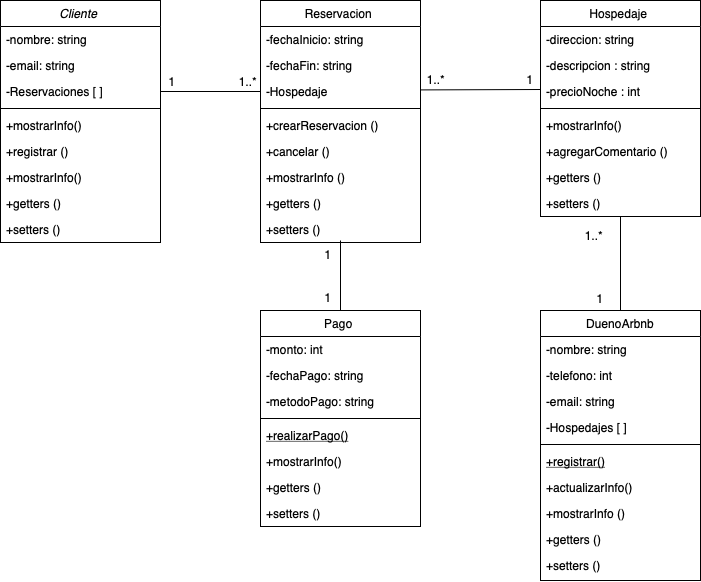

The diagram above was exported from draw.io. Its source (the exported page's mxGraphModel, read from the mxfile embedded in the PNG):
<mxGraphModel dx="1181" dy="569" grid="1" gridSize="10" guides="1" tooltips="1" connect="1" arrows="1" fold="1" page="1" pageScale="1" pageWidth="827" pageHeight="1169" math="0" shadow="0">
  <root>
    <mxCell id="0" />
    <mxCell id="1" parent="0" />
    <mxCell id="KNfs0IRokhezp6qc7Y_D-1" value="Cliente " style="swimlane;fontStyle=2;align=center;verticalAlign=top;childLayout=stackLayout;horizontal=1;startSize=26;horizontalStack=0;resizeParent=1;resizeLast=0;collapsible=1;marginBottom=0;rounded=0;shadow=0;strokeWidth=1;" vertex="1" parent="1">
      <mxGeometry x="60" y="120" width="160" height="242" as="geometry">
        <mxRectangle x="230" y="140" width="160" height="26" as="alternateBounds" />
      </mxGeometry>
    </mxCell>
    <mxCell id="KNfs0IRokhezp6qc7Y_D-2" value="-nombre: string " style="text;align=left;verticalAlign=top;spacingLeft=4;spacingRight=4;overflow=hidden;rotatable=0;points=[[0,0.5],[1,0.5]];portConstraint=eastwest;rounded=0;shadow=0;html=0;" vertex="1" parent="KNfs0IRokhezp6qc7Y_D-1">
      <mxGeometry y="26" width="160" height="26" as="geometry" />
    </mxCell>
    <mxCell id="KNfs0IRokhezp6qc7Y_D-3" value="-email: string " style="text;align=left;verticalAlign=top;spacingLeft=4;spacingRight=4;overflow=hidden;rotatable=0;points=[[0,0.5],[1,0.5]];portConstraint=eastwest;rounded=0;shadow=0;html=0;" vertex="1" parent="KNfs0IRokhezp6qc7Y_D-1">
      <mxGeometry y="52" width="160" height="26" as="geometry" />
    </mxCell>
    <mxCell id="KNfs0IRokhezp6qc7Y_D-4" value="-Reservaciones [ ]" style="text;align=left;verticalAlign=top;spacingLeft=4;spacingRight=4;overflow=hidden;rotatable=0;points=[[0,0.5],[1,0.5]];portConstraint=eastwest;rounded=0;shadow=0;html=0;" vertex="1" parent="KNfs0IRokhezp6qc7Y_D-1">
      <mxGeometry y="78" width="160" height="26" as="geometry" />
    </mxCell>
    <mxCell id="KNfs0IRokhezp6qc7Y_D-5" value="" style="line;html=1;strokeWidth=1;align=left;verticalAlign=middle;spacingTop=-1;spacingLeft=3;spacingRight=3;rotatable=0;labelPosition=right;points=[];portConstraint=eastwest;" vertex="1" parent="KNfs0IRokhezp6qc7Y_D-1">
      <mxGeometry y="104" width="160" height="8" as="geometry" />
    </mxCell>
    <mxCell id="KNfs0IRokhezp6qc7Y_D-6" value="+mostrarInfo()" style="text;align=left;verticalAlign=top;spacingLeft=4;spacingRight=4;overflow=hidden;rotatable=0;points=[[0,0.5],[1,0.5]];portConstraint=eastwest;" vertex="1" parent="KNfs0IRokhezp6qc7Y_D-1">
      <mxGeometry y="112" width="160" height="26" as="geometry" />
    </mxCell>
    <mxCell id="KNfs0IRokhezp6qc7Y_D-7" value="+registrar ()&#10;" style="text;align=left;verticalAlign=top;spacingLeft=4;spacingRight=4;overflow=hidden;rotatable=0;points=[[0,0.5],[1,0.5]];portConstraint=eastwest;" vertex="1" parent="KNfs0IRokhezp6qc7Y_D-1">
      <mxGeometry y="138" width="160" height="26" as="geometry" />
    </mxCell>
    <mxCell id="KNfs0IRokhezp6qc7Y_D-8" value="+mostrarInfo()" style="text;align=left;verticalAlign=top;spacingLeft=4;spacingRight=4;overflow=hidden;rotatable=0;points=[[0,0.5],[1,0.5]];portConstraint=eastwest;" vertex="1" parent="KNfs0IRokhezp6qc7Y_D-1">
      <mxGeometry y="164" width="160" height="26" as="geometry" />
    </mxCell>
    <mxCell id="KNfs0IRokhezp6qc7Y_D-9" value="+getters ()" style="text;align=left;verticalAlign=top;spacingLeft=4;spacingRight=4;overflow=hidden;rotatable=0;points=[[0,0.5],[1,0.5]];portConstraint=eastwest;" vertex="1" parent="KNfs0IRokhezp6qc7Y_D-1">
      <mxGeometry y="190" width="160" height="26" as="geometry" />
    </mxCell>
    <mxCell id="KNfs0IRokhezp6qc7Y_D-10" value="+setters () " style="text;align=left;verticalAlign=top;spacingLeft=4;spacingRight=4;overflow=hidden;rotatable=0;points=[[0,0.5],[1,0.5]];portConstraint=eastwest;" vertex="1" parent="KNfs0IRokhezp6qc7Y_D-1">
      <mxGeometry y="216" width="160" height="26" as="geometry" />
    </mxCell>
    <mxCell id="KNfs0IRokhezp6qc7Y_D-11" value="DuenoArbnb" style="swimlane;fontStyle=0;align=center;verticalAlign=top;childLayout=stackLayout;horizontal=1;startSize=26;horizontalStack=0;resizeParent=1;resizeLast=0;collapsible=1;marginBottom=0;rounded=0;shadow=0;strokeWidth=1;" vertex="1" parent="1">
      <mxGeometry x="600" y="430" width="160" height="270" as="geometry">
        <mxRectangle x="130" y="380" width="160" height="26" as="alternateBounds" />
      </mxGeometry>
    </mxCell>
    <mxCell id="KNfs0IRokhezp6qc7Y_D-12" value="-nombre: string  " style="text;align=left;verticalAlign=top;spacingLeft=4;spacingRight=4;overflow=hidden;rotatable=0;points=[[0,0.5],[1,0.5]];portConstraint=eastwest;" vertex="1" parent="KNfs0IRokhezp6qc7Y_D-11">
      <mxGeometry y="26" width="160" height="26" as="geometry" />
    </mxCell>
    <mxCell id="KNfs0IRokhezp6qc7Y_D-13" value="-telefono: int  " style="text;align=left;verticalAlign=top;spacingLeft=4;spacingRight=4;overflow=hidden;rotatable=0;points=[[0,0.5],[1,0.5]];portConstraint=eastwest;rounded=0;shadow=0;html=0;" vertex="1" parent="KNfs0IRokhezp6qc7Y_D-11">
      <mxGeometry y="52" width="160" height="26" as="geometry" />
    </mxCell>
    <mxCell id="KNfs0IRokhezp6qc7Y_D-14" value="-email: string  " style="text;align=left;verticalAlign=top;spacingLeft=4;spacingRight=4;overflow=hidden;rotatable=0;points=[[0,0.5],[1,0.5]];portConstraint=eastwest;rounded=0;shadow=0;html=0;" vertex="1" parent="KNfs0IRokhezp6qc7Y_D-11">
      <mxGeometry y="78" width="160" height="26" as="geometry" />
    </mxCell>
    <mxCell id="KNfs0IRokhezp6qc7Y_D-15" value="-Hospedajes [ ]" style="text;align=left;verticalAlign=top;spacingLeft=4;spacingRight=4;overflow=hidden;rotatable=0;points=[[0,0.5],[1,0.5]];portConstraint=eastwest;rounded=0;shadow=0;html=0;" vertex="1" parent="KNfs0IRokhezp6qc7Y_D-11">
      <mxGeometry y="104" width="160" height="26" as="geometry" />
    </mxCell>
    <mxCell id="KNfs0IRokhezp6qc7Y_D-16" value="" style="line;html=1;strokeWidth=1;align=left;verticalAlign=middle;spacingTop=-1;spacingLeft=3;spacingRight=3;rotatable=0;labelPosition=right;points=[];portConstraint=eastwest;" vertex="1" parent="KNfs0IRokhezp6qc7Y_D-11">
      <mxGeometry y="130" width="160" height="8" as="geometry" />
    </mxCell>
    <mxCell id="KNfs0IRokhezp6qc7Y_D-17" value="+registrar()" style="text;align=left;verticalAlign=top;spacingLeft=4;spacingRight=4;overflow=hidden;rotatable=0;points=[[0,0.5],[1,0.5]];portConstraint=eastwest;fontStyle=4" vertex="1" parent="KNfs0IRokhezp6qc7Y_D-11">
      <mxGeometry y="138" width="160" height="26" as="geometry" />
    </mxCell>
    <mxCell id="KNfs0IRokhezp6qc7Y_D-18" value="+actualizarInfo()" style="text;align=left;verticalAlign=top;spacingLeft=4;spacingRight=4;overflow=hidden;rotatable=0;points=[[0,0.5],[1,0.5]];portConstraint=eastwest;" vertex="1" parent="KNfs0IRokhezp6qc7Y_D-11">
      <mxGeometry y="164" width="160" height="26" as="geometry" />
    </mxCell>
    <mxCell id="KNfs0IRokhezp6qc7Y_D-19" value="+mostrarInfo ()" style="text;align=left;verticalAlign=top;spacingLeft=4;spacingRight=4;overflow=hidden;rotatable=0;points=[[0,0.5],[1,0.5]];portConstraint=eastwest;rounded=0;shadow=0;html=0;" vertex="1" parent="KNfs0IRokhezp6qc7Y_D-11">
      <mxGeometry y="190" width="160" height="26" as="geometry" />
    </mxCell>
    <mxCell id="KNfs0IRokhezp6qc7Y_D-20" value="+getters () " style="text;align=left;verticalAlign=top;spacingLeft=4;spacingRight=4;overflow=hidden;rotatable=0;points=[[0,0.5],[1,0.5]];portConstraint=eastwest;rounded=0;shadow=0;html=0;" vertex="1" parent="KNfs0IRokhezp6qc7Y_D-11">
      <mxGeometry y="216" width="160" height="26" as="geometry" />
    </mxCell>
    <mxCell id="KNfs0IRokhezp6qc7Y_D-21" value="+setters () " style="text;align=left;verticalAlign=top;spacingLeft=4;spacingRight=4;overflow=hidden;rotatable=0;points=[[0,0.5],[1,0.5]];portConstraint=eastwest;rounded=0;shadow=0;html=0;" vertex="1" parent="KNfs0IRokhezp6qc7Y_D-11">
      <mxGeometry y="242" width="160" height="26" as="geometry" />
    </mxCell>
    <mxCell id="KNfs0IRokhezp6qc7Y_D-22" value="Reservacion " style="swimlane;fontStyle=0;align=center;verticalAlign=top;childLayout=stackLayout;horizontal=1;startSize=26;horizontalStack=0;resizeParent=1;resizeLast=0;collapsible=1;marginBottom=0;rounded=0;shadow=0;strokeWidth=1;" vertex="1" parent="1">
      <mxGeometry x="320" y="120" width="160" height="242" as="geometry">
        <mxRectangle x="550" y="140" width="160" height="26" as="alternateBounds" />
      </mxGeometry>
    </mxCell>
    <mxCell id="KNfs0IRokhezp6qc7Y_D-23" value="-fechaInicio: string " style="text;align=left;verticalAlign=top;spacingLeft=4;spacingRight=4;overflow=hidden;rotatable=0;points=[[0,0.5],[1,0.5]];portConstraint=eastwest;" vertex="1" parent="KNfs0IRokhezp6qc7Y_D-22">
      <mxGeometry y="26" width="160" height="26" as="geometry" />
    </mxCell>
    <mxCell id="KNfs0IRokhezp6qc7Y_D-24" value="-fechaFin: string " style="text;align=left;verticalAlign=top;spacingLeft=4;spacingRight=4;overflow=hidden;rotatable=0;points=[[0,0.5],[1,0.5]];portConstraint=eastwest;rounded=0;shadow=0;html=0;" vertex="1" parent="KNfs0IRokhezp6qc7Y_D-22">
      <mxGeometry y="52" width="160" height="26" as="geometry" />
    </mxCell>
    <mxCell id="KNfs0IRokhezp6qc7Y_D-25" value="-Hospedaje " style="text;align=left;verticalAlign=top;spacingLeft=4;spacingRight=4;overflow=hidden;rotatable=0;points=[[0,0.5],[1,0.5]];portConstraint=eastwest;rounded=0;shadow=0;html=0;" vertex="1" parent="KNfs0IRokhezp6qc7Y_D-22">
      <mxGeometry y="78" width="160" height="26" as="geometry" />
    </mxCell>
    <mxCell id="KNfs0IRokhezp6qc7Y_D-26" value="" style="line;html=1;strokeWidth=1;align=left;verticalAlign=middle;spacingTop=-1;spacingLeft=3;spacingRight=3;rotatable=0;labelPosition=right;points=[];portConstraint=eastwest;" vertex="1" parent="KNfs0IRokhezp6qc7Y_D-22">
      <mxGeometry y="104" width="160" height="8" as="geometry" />
    </mxCell>
    <mxCell id="KNfs0IRokhezp6qc7Y_D-27" value="+crearReservacion ()" style="text;align=left;verticalAlign=top;spacingLeft=4;spacingRight=4;overflow=hidden;rotatable=0;points=[[0,0.5],[1,0.5]];portConstraint=eastwest;" vertex="1" parent="KNfs0IRokhezp6qc7Y_D-22">
      <mxGeometry y="112" width="160" height="26" as="geometry" />
    </mxCell>
    <mxCell id="KNfs0IRokhezp6qc7Y_D-28" value="+cancelar ()" style="text;align=left;verticalAlign=top;spacingLeft=4;spacingRight=4;overflow=hidden;rotatable=0;points=[[0,0.5],[1,0.5]];portConstraint=eastwest;" vertex="1" parent="KNfs0IRokhezp6qc7Y_D-22">
      <mxGeometry y="138" width="160" height="26" as="geometry" />
    </mxCell>
    <mxCell id="KNfs0IRokhezp6qc7Y_D-29" value="+mostrarInfo ()" style="text;align=left;verticalAlign=top;spacingLeft=4;spacingRight=4;overflow=hidden;rotatable=0;points=[[0,0.5],[1,0.5]];portConstraint=eastwest;" vertex="1" parent="KNfs0IRokhezp6qc7Y_D-22">
      <mxGeometry y="164" width="160" height="26" as="geometry" />
    </mxCell>
    <mxCell id="KNfs0IRokhezp6qc7Y_D-30" value="+getters ()" style="text;align=left;verticalAlign=top;spacingLeft=4;spacingRight=4;overflow=hidden;rotatable=0;points=[[0,0.5],[1,0.5]];portConstraint=eastwest;" vertex="1" parent="KNfs0IRokhezp6qc7Y_D-22">
      <mxGeometry y="190" width="160" height="26" as="geometry" />
    </mxCell>
    <mxCell id="KNfs0IRokhezp6qc7Y_D-31" value="+setters ()" style="text;align=left;verticalAlign=top;spacingLeft=4;spacingRight=4;overflow=hidden;rotatable=0;points=[[0,0.5],[1,0.5]];portConstraint=eastwest;" vertex="1" parent="KNfs0IRokhezp6qc7Y_D-22">
      <mxGeometry y="216" width="160" height="26" as="geometry" />
    </mxCell>
    <mxCell id="KNfs0IRokhezp6qc7Y_D-32" value="Hospedaje " style="swimlane;fontStyle=0;align=center;verticalAlign=top;childLayout=stackLayout;horizontal=1;startSize=26;horizontalStack=0;resizeParent=1;resizeLast=0;collapsible=1;marginBottom=0;rounded=0;shadow=0;strokeWidth=1;" vertex="1" parent="1">
      <mxGeometry x="600" y="120" width="160" height="216" as="geometry">
        <mxRectangle x="550" y="140" width="160" height="26" as="alternateBounds" />
      </mxGeometry>
    </mxCell>
    <mxCell id="KNfs0IRokhezp6qc7Y_D-33" value="-direccion: string " style="text;align=left;verticalAlign=top;spacingLeft=4;spacingRight=4;overflow=hidden;rotatable=0;points=[[0,0.5],[1,0.5]];portConstraint=eastwest;" vertex="1" parent="KNfs0IRokhezp6qc7Y_D-32">
      <mxGeometry y="26" width="160" height="26" as="geometry" />
    </mxCell>
    <mxCell id="KNfs0IRokhezp6qc7Y_D-34" value="-descripcion : string " style="text;align=left;verticalAlign=top;spacingLeft=4;spacingRight=4;overflow=hidden;rotatable=0;points=[[0,0.5],[1,0.5]];portConstraint=eastwest;rounded=0;shadow=0;html=0;" vertex="1" parent="KNfs0IRokhezp6qc7Y_D-32">
      <mxGeometry y="52" width="160" height="26" as="geometry" />
    </mxCell>
    <mxCell id="KNfs0IRokhezp6qc7Y_D-35" value="-precioNoche : int " style="text;align=left;verticalAlign=top;spacingLeft=4;spacingRight=4;overflow=hidden;rotatable=0;points=[[0,0.5],[1,0.5]];portConstraint=eastwest;rounded=0;shadow=0;html=0;" vertex="1" parent="KNfs0IRokhezp6qc7Y_D-32">
      <mxGeometry y="78" width="160" height="26" as="geometry" />
    </mxCell>
    <mxCell id="KNfs0IRokhezp6qc7Y_D-36" value="" style="line;html=1;strokeWidth=1;align=left;verticalAlign=middle;spacingTop=-1;spacingLeft=3;spacingRight=3;rotatable=0;labelPosition=right;points=[];portConstraint=eastwest;" vertex="1" parent="KNfs0IRokhezp6qc7Y_D-32">
      <mxGeometry y="104" width="160" height="8" as="geometry" />
    </mxCell>
    <mxCell id="KNfs0IRokhezp6qc7Y_D-37" value="+mostrarInfo()" style="text;align=left;verticalAlign=top;spacingLeft=4;spacingRight=4;overflow=hidden;rotatable=0;points=[[0,0.5],[1,0.5]];portConstraint=eastwest;" vertex="1" parent="KNfs0IRokhezp6qc7Y_D-32">
      <mxGeometry y="112" width="160" height="26" as="geometry" />
    </mxCell>
    <mxCell id="KNfs0IRokhezp6qc7Y_D-38" value="+agregarComentario ()" style="text;align=left;verticalAlign=top;spacingLeft=4;spacingRight=4;overflow=hidden;rotatable=0;points=[[0,0.5],[1,0.5]];portConstraint=eastwest;" vertex="1" parent="KNfs0IRokhezp6qc7Y_D-32">
      <mxGeometry y="138" width="160" height="26" as="geometry" />
    </mxCell>
    <mxCell id="KNfs0IRokhezp6qc7Y_D-39" value="+getters ()" style="text;align=left;verticalAlign=top;spacingLeft=4;spacingRight=4;overflow=hidden;rotatable=0;points=[[0,0.5],[1,0.5]];portConstraint=eastwest;" vertex="1" parent="KNfs0IRokhezp6qc7Y_D-32">
      <mxGeometry y="164" width="160" height="26" as="geometry" />
    </mxCell>
    <mxCell id="KNfs0IRokhezp6qc7Y_D-40" value="+setters ()" style="text;align=left;verticalAlign=top;spacingLeft=4;spacingRight=4;overflow=hidden;rotatable=0;points=[[0,0.5],[1,0.5]];portConstraint=eastwest;" vertex="1" parent="KNfs0IRokhezp6qc7Y_D-32">
      <mxGeometry y="190" width="160" height="26" as="geometry" />
    </mxCell>
    <mxCell id="KNfs0IRokhezp6qc7Y_D-41" value="Pago " style="swimlane;fontStyle=0;align=center;verticalAlign=top;childLayout=stackLayout;horizontal=1;startSize=26;horizontalStack=0;resizeParent=1;resizeLast=0;collapsible=1;marginBottom=0;rounded=0;shadow=0;strokeWidth=1;" vertex="1" parent="1">
      <mxGeometry x="320" y="430" width="160" height="216" as="geometry">
        <mxRectangle x="130" y="380" width="160" height="26" as="alternateBounds" />
      </mxGeometry>
    </mxCell>
    <mxCell id="KNfs0IRokhezp6qc7Y_D-42" value="-monto: int " style="text;align=left;verticalAlign=top;spacingLeft=4;spacingRight=4;overflow=hidden;rotatable=0;points=[[0,0.5],[1,0.5]];portConstraint=eastwest;" vertex="1" parent="KNfs0IRokhezp6qc7Y_D-41">
      <mxGeometry y="26" width="160" height="26" as="geometry" />
    </mxCell>
    <mxCell id="KNfs0IRokhezp6qc7Y_D-43" value="-fechaPago: string " style="text;align=left;verticalAlign=top;spacingLeft=4;spacingRight=4;overflow=hidden;rotatable=0;points=[[0,0.5],[1,0.5]];portConstraint=eastwest;rounded=0;shadow=0;html=0;" vertex="1" parent="KNfs0IRokhezp6qc7Y_D-41">
      <mxGeometry y="52" width="160" height="26" as="geometry" />
    </mxCell>
    <mxCell id="KNfs0IRokhezp6qc7Y_D-44" value="-metodoPago: string " style="text;align=left;verticalAlign=top;spacingLeft=4;spacingRight=4;overflow=hidden;rotatable=0;points=[[0,0.5],[1,0.5]];portConstraint=eastwest;rounded=0;shadow=0;html=0;" vertex="1" parent="KNfs0IRokhezp6qc7Y_D-41">
      <mxGeometry y="78" width="160" height="26" as="geometry" />
    </mxCell>
    <mxCell id="KNfs0IRokhezp6qc7Y_D-45" value="" style="line;html=1;strokeWidth=1;align=left;verticalAlign=middle;spacingTop=-1;spacingLeft=3;spacingRight=3;rotatable=0;labelPosition=right;points=[];portConstraint=eastwest;" vertex="1" parent="KNfs0IRokhezp6qc7Y_D-41">
      <mxGeometry y="104" width="160" height="8" as="geometry" />
    </mxCell>
    <mxCell id="KNfs0IRokhezp6qc7Y_D-46" value="+realizarPago()" style="text;align=left;verticalAlign=top;spacingLeft=4;spacingRight=4;overflow=hidden;rotatable=0;points=[[0,0.5],[1,0.5]];portConstraint=eastwest;fontStyle=4" vertex="1" parent="KNfs0IRokhezp6qc7Y_D-41">
      <mxGeometry y="112" width="160" height="26" as="geometry" />
    </mxCell>
    <mxCell id="KNfs0IRokhezp6qc7Y_D-47" value="+mostrarInfo()" style="text;align=left;verticalAlign=top;spacingLeft=4;spacingRight=4;overflow=hidden;rotatable=0;points=[[0,0.5],[1,0.5]];portConstraint=eastwest;" vertex="1" parent="KNfs0IRokhezp6qc7Y_D-41">
      <mxGeometry y="138" width="160" height="26" as="geometry" />
    </mxCell>
    <mxCell id="KNfs0IRokhezp6qc7Y_D-48" value="+getters () " style="text;align=left;verticalAlign=top;spacingLeft=4;spacingRight=4;overflow=hidden;rotatable=0;points=[[0,0.5],[1,0.5]];portConstraint=eastwest;" vertex="1" parent="KNfs0IRokhezp6qc7Y_D-41">
      <mxGeometry y="164" width="160" height="26" as="geometry" />
    </mxCell>
    <mxCell id="KNfs0IRokhezp6qc7Y_D-49" value="+setters () " style="text;align=left;verticalAlign=top;spacingLeft=4;spacingRight=4;overflow=hidden;rotatable=0;points=[[0,0.5],[1,0.5]];portConstraint=eastwest;" vertex="1" parent="KNfs0IRokhezp6qc7Y_D-41">
      <mxGeometry y="190" width="160" height="26" as="geometry" />
    </mxCell>
    <mxCell id="KNfs0IRokhezp6qc7Y_D-50" value="" style="endArrow=none;html=1;rounded=0;exitX=1;exitY=0.5;exitDx=0;exitDy=0;entryX=0;entryY=0.5;entryDx=0;entryDy=0;" edge="1" parent="1" source="KNfs0IRokhezp6qc7Y_D-4" target="KNfs0IRokhezp6qc7Y_D-25">
      <mxGeometry width="50" height="50" relative="1" as="geometry">
        <mxPoint x="370" y="430" as="sourcePoint" />
        <mxPoint x="420" y="380" as="targetPoint" />
      </mxGeometry>
    </mxCell>
    <mxCell id="KNfs0IRokhezp6qc7Y_D-51" value="" style="endArrow=none;html=1;rounded=0;exitX=1;exitY=0.5;exitDx=0;exitDy=0;" edge="1" parent="1">
      <mxGeometry width="50" height="50" relative="1" as="geometry">
        <mxPoint x="480" y="209.41" as="sourcePoint" />
        <mxPoint x="600" y="209" as="targetPoint" />
      </mxGeometry>
    </mxCell>
    <mxCell id="KNfs0IRokhezp6qc7Y_D-52" value="" style="endArrow=none;html=1;rounded=0;entryX=0.5;entryY=1;entryDx=0;entryDy=0;exitX=0.5;exitY=0;exitDx=0;exitDy=0;" edge="1" parent="1" source="KNfs0IRokhezp6qc7Y_D-11" target="KNfs0IRokhezp6qc7Y_D-32">
      <mxGeometry width="50" height="50" relative="1" as="geometry">
        <mxPoint x="680" y="420" as="sourcePoint" />
        <mxPoint x="620" y="380" as="targetPoint" />
      </mxGeometry>
    </mxCell>
    <mxCell id="KNfs0IRokhezp6qc7Y_D-53" value="" style="endArrow=none;html=1;rounded=0;" edge="1" parent="1">
      <mxGeometry width="50" height="50" relative="1" as="geometry">
        <mxPoint x="400" y="430" as="sourcePoint" />
        <mxPoint x="400" y="360" as="targetPoint" />
      </mxGeometry>
    </mxCell>
    <mxCell id="KNfs0IRokhezp6qc7Y_D-54" value="1" style="text;html=1;align=center;verticalAlign=middle;whiteSpace=wrap;rounded=0;" vertex="1" parent="1">
      <mxGeometry x="202" y="186" width="60" height="30" as="geometry" />
    </mxCell>
    <mxCell id="KNfs0IRokhezp6qc7Y_D-55" value="1..*" style="text;html=1;align=center;verticalAlign=middle;whiteSpace=wrap;rounded=0;" vertex="1" parent="1">
      <mxGeometry x="278" y="186" width="60" height="30" as="geometry" />
    </mxCell>
    <mxCell id="KNfs0IRokhezp6qc7Y_D-56" value="1..*" style="text;html=1;align=center;verticalAlign=middle;whiteSpace=wrap;rounded=0;" vertex="1" parent="1">
      <mxGeometry x="466" y="184" width="60" height="30" as="geometry" />
    </mxCell>
    <mxCell id="KNfs0IRokhezp6qc7Y_D-57" value="1" style="text;html=1;align=center;verticalAlign=middle;whiteSpace=wrap;rounded=0;" vertex="1" parent="1">
      <mxGeometry x="560" y="184" width="60" height="30" as="geometry" />
    </mxCell>
    <mxCell id="KNfs0IRokhezp6qc7Y_D-58" value="1" style="text;html=1;align=center;verticalAlign=middle;whiteSpace=wrap;rounded=0;" vertex="1" parent="1">
      <mxGeometry x="630" y="403" width="60" height="30" as="geometry" />
    </mxCell>
    <mxCell id="KNfs0IRokhezp6qc7Y_D-59" value="1..*" style="text;html=1;align=center;verticalAlign=middle;whiteSpace=wrap;rounded=0;" vertex="1" parent="1">
      <mxGeometry x="624" y="340" width="60" height="30" as="geometry" />
    </mxCell>
    <mxCell id="KNfs0IRokhezp6qc7Y_D-60" value="1" style="text;html=1;align=center;verticalAlign=middle;whiteSpace=wrap;rounded=0;" vertex="1" parent="1">
      <mxGeometry x="358" y="402" width="60" height="30" as="geometry" />
    </mxCell>
    <mxCell id="KNfs0IRokhezp6qc7Y_D-61" value="1" style="text;html=1;align=center;verticalAlign=middle;whiteSpace=wrap;rounded=0;" vertex="1" parent="1">
      <mxGeometry x="358" y="359" width="60" height="30" as="geometry" />
    </mxCell>
  </root>
</mxGraphModel>